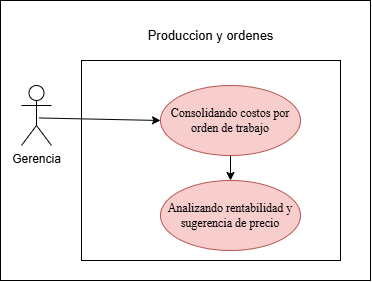

The diagram above was exported from draw.io. Its source (the exported page's mxGraphModel, read from the mxfile embedded in the PNG):
<mxGraphModel dx="1552" dy="875" grid="1" gridSize="10" guides="1" tooltips="1" connect="1" arrows="1" fold="1" page="1" pageScale="1" pageWidth="827" pageHeight="1169" math="0" shadow="0">
  <root>
    <mxCell id="0" />
    <mxCell id="1" parent="0" />
    <mxCell id="0WP6AnBS3eSX45QK8lPN-1" parent="1" style="rounded=0;whiteSpace=wrap;html=1;" value="" vertex="1">
      <mxGeometry height="280" width="370" x="250" y="200" as="geometry" />
    </mxCell>
    <mxCell id="0WP6AnBS3eSX45QK8lPN-2" parent="1" style="rounded=0;whiteSpace=wrap;html=1;" value="" vertex="1">
      <mxGeometry height="200" width="259" x="331" y="260" as="geometry" />
    </mxCell>
    <mxCell id="0WP6AnBS3eSX45QK8lPN-3" edge="1" parent="1" source="0WP6AnBS3eSX45QK8lPN-4" style="rounded=0;orthogonalLoop=1;jettySize=auto;html=1;entryX=0;entryY=0.5;entryDx=0;entryDy=0;exitX=0.581;exitY=0.541;exitDx=0;exitDy=0;exitPerimeter=0;" target="0WP6AnBS3eSX45QK8lPN-6">
      <mxGeometry relative="1" as="geometry">
        <Array as="points" />
        <mxPoint x="76" y="749" as="sourcePoint" />
        <mxPoint x="180" y="754" as="targetPoint" />
      </mxGeometry>
    </mxCell>
    <mxCell id="0WP6AnBS3eSX45QK8lPN-4" parent="1" style="shape=umlActor;verticalLabelPosition=bottom;verticalAlign=top;html=1;" value="Gerencia" vertex="1">
      <mxGeometry height="60" width="30" x="271" y="285" as="geometry" />
    </mxCell>
    <mxCell id="0WP6AnBS3eSX45QK8lPN-5" edge="1" parent="1" source="0WP6AnBS3eSX45QK8lPN-6" style="rounded=0;orthogonalLoop=1;jettySize=auto;html=1;exitX=0.5;exitY=1;exitDx=0;exitDy=0;" target="0WP6AnBS3eSX45QK8lPN-9">
      <mxGeometry relative="1" as="geometry">
        <mxPoint x="562" y="316" as="targetPoint" />
      </mxGeometry>
    </mxCell>
    <mxCell id="0WP6AnBS3eSX45QK8lPN-6" parent="1" style="ellipse;whiteSpace=wrap;html=1;fillColor=#f8cecc;strokeColor=#b85450;" value="&lt;span style=&quot;font-family: &amp;quot;Times New Roman&amp;quot;, serif; white-space: pre-wrap; color: rgb(0, 0, 0);&quot;&gt;Consolidando costos por orden de trabajo&lt;/span&gt;" vertex="1">
      <mxGeometry height="70" width="140" x="410" y="285" as="geometry" />
    </mxCell>
    <mxCell id="0WP6AnBS3eSX45QK8lPN-7" parent="1" style="text;html=1;whiteSpace=wrap;strokeColor=none;fillColor=none;align=center;verticalAlign=middle;rounded=0;" value="&lt;font style=&quot;font-size: 13px;&quot;&gt;Produccion y ordenes&lt;/font&gt;" vertex="1">
      <mxGeometry height="30" width="164.75" x="378.13" y="220" as="geometry" />
    </mxCell>
    <mxCell id="0WP6AnBS3eSX45QK8lPN-9" parent="1" style="ellipse;whiteSpace=wrap;html=1;fillColor=#f8cecc;strokeColor=#b85450;" value="&lt;span style=&quot;font-family: &amp;quot;Times New Roman&amp;quot;, serif; white-space: pre-wrap; color: rgb(0, 0, 0);&quot;&gt;Analizando rentabilidad y sugerencia de precio&lt;/span&gt;" vertex="1">
      <mxGeometry height="70" width="140" x="410" y="380" as="geometry" />
    </mxCell>
    <mxCell id="0WP6AnBS3eSX45QK8lPN-13" edge="1" parent="1" source="0WP6AnBS3eSX45QK8lPN-7" style="edgeStyle=orthogonalEdgeStyle;rounded=0;orthogonalLoop=1;jettySize=auto;html=1;innerLoopWaypoints=1;exitX=0.5;exitY=1;exitDx=0;exitDy=0;" target="0WP6AnBS3eSX45QK8lPN-7">
      <mxGeometry relative="1" as="geometry" />
    </mxCell>
  </root>
</mxGraphModel>